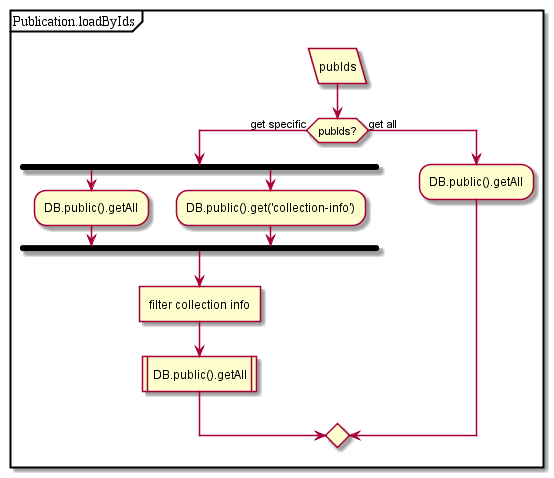

The diagram above was rendered by PlantUML. Its source (embedded in the PNG):
@startuml
partition Publication.loadByIds {
:pubIds/
if(pubIds?) then (get specific)
fork
:DB.public().getAll;
fork again
:DB.public().get('collection-info');
endfork;
:filter collection info]
:DB.public().getAll|
else (get all)
:DB.public().getAll;
endif;
}
@enduml